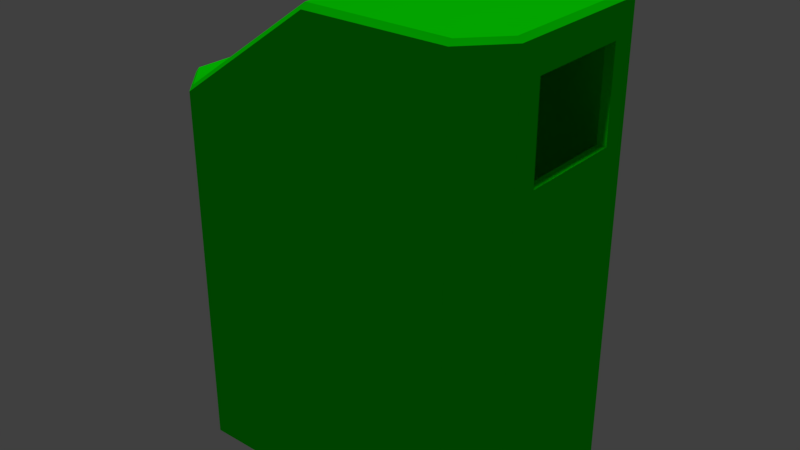 # Source: Trashcan.blend  (saved by Blender 2.78.0; exported with 4.5.12 LTS)
import bpy
from mathutils import Matrix  # noqa: F401  (used for matrix-valued properties, if any)

bpy.ops.wm.read_factory_settings(use_empty=True)
scene = bpy.context.scene
scene.name = 'Scene'

# ---- collections
col_collection_1 = bpy.data.collections.new('Collection 1'); scene.collection.children.link(col_collection_1)

# ---- materials (node trees are filled in below, after node groups)
mat_material_trashcan = bpy.data.materials.new('Material_Trashcan')
mat_material_trashcan.alpha_threshold = 0.0
mat_material_trashcan.use_transparent_shadow = False
mat_material_trashcan.diffuse_color = (0.002258, 1.0, 0.0, 1.0)
mat_material_trashcan.roughness = 0.5
mat_material_trashcan.line_color = (0.0, 0.0, 0.0, 1.0)

# ---- node groups
ng_auto_smooth = bpy.data.node_groups.new('Auto Smooth', 'GeometryNodeTree')
_s = ng_auto_smooth.interface.new_socket(name='Geometry', in_out='OUTPUT', socket_type='NodeSocketGeometry')
_s = ng_auto_smooth.interface.new_socket(name='Geometry', in_out='INPUT', socket_type='NodeSocketGeometry')
_s = ng_auto_smooth.interface.new_socket(name='Angle', in_out='INPUT', socket_type='NodeSocketFloat')
_s.subtype = 'ANGLE'
_s.min_value = 0.0
_s.max_value = 3.142
ng_auto_smooth.is_modifier = True
_N = ng_auto_smooth.nodes; _L = ng_auto_smooth.links
n0 = _N.new('NodeGroupOutput'); n0.name = 'Group Output'; n0.location = (480, -100)
n1 = _N.new('NodeGroupInput'); n1.name = 'Group Input'; n1.location = (-420, -300)
n2 = _N.new('NodeGroupInput'); n2.name = 'Group Input.001'; n2.location = (-60, -100)
n3 = _N.new('GeometryNodeSetShadeSmooth'); n3.name = 'Set Shade Smooth'; n3.location = (120, -100)
n3.domain = 'EDGE'
n4 = _N.new('GeometryNodeSetShadeSmooth'); n4.name = 'Set Shade Smooth.001'; n4.location = (300, -100)
n5 = _N.new('GeometryNodeInputMeshEdgeAngle'); n5.name = 'Edge Angle'; n5.location = (-420, -220)
n6 = _N.new('GeometryNodeInputEdgeSmooth'); n6.name = 'Is Edge Smooth'; n6.location = (-60, -160)
n7 = _N.new('GeometryNodeInputShadeSmooth'); n7.name = 'Is Face Smooth'; n7.location = (-240, -340)
n8 = _N.new('FunctionNodeBooleanMath'); n8.name = 'Boolean Math'; n8.location = (-60, -220)
n9 = _N.new('FunctionNodeCompare'); n9.name = 'Compare'; n9.location = (-240, -180)
n9.operation = 'LESS_EQUAL'
_L.new(n5.outputs[0], n9.inputs[0])
_L.new(n4.outputs[0], n0.inputs[0])
_L.new(n1.outputs[1], n9.inputs[1])
_L.new(n9.outputs[0], n8.inputs[0])
_L.new(n7.outputs[0], n8.inputs[1])
_L.new(n2.outputs[0], n3.inputs[0])
_L.new(n6.outputs[0], n3.inputs[1])
_L.new(n3.outputs[0], n4.inputs[0])
_L.new(n8.outputs[0], n3.inputs[2])
n0.is_active_output = True

# ---- material node trees

# ---- world
world_world = bpy.data.worlds.new('World'); scene.world = world_world
world_world.color = (0.05088, 0.05088, 0.05088)
world_world.use_sun_shadow = False
world_world.sun_shadow_jitter_overblur = 0.0
world_world.cycles.sampling_method = 'MANUAL'

# ---- lights
light_hemi = bpy.data.lights.new('Hemi', 'SUN')
light_hemi.transmission_factor = 0.0
light_hemi.angle = 0.09992
light_hemi.energy = 1.0
light_hemi.shadow_buffer_clip_start = 0.5
light_hemi.shadow_soft_size = 0.05
light_hemi.shadow_cascade_max_distance = 1000.0

# ---- meshes
me_trashcan = bpy.data.meshes.new('Trashcan')
me_trashcan.from_pydata([(0.8999, 0.1635, 1.109), (0.8999, 0.1635, 0.8768), (0.8999, 0.4365, 0.8768), (0.8999, 0.4365, 1.109), (0.45, -2.919e-08, 0.0), (0.45, 0.6, 0.0), (0.8096, 0.6, 0.0), (0.8999, 0.5017, 0.0), (0.8999, 0.09829, 0.0), (0.8096, -8.757e-08, 0.0), (0.09032, 0.0, 0.0), (0.0, 0.09829, 0.0), (1.877e-07, 0.5017, 0.0), (0.09032, 0.6, 0.0), (0.8768, 0.4365, 1.109), (0.8768, 0.4365, 0.8768), (0.8768, 0.1635, 0.8768), (0.8768, 0.1635, 1.109), (0.4625, 0.5865, 1.109), (0.4625, 0.5865, 0.8768), (0.4625, 0.01349, 0.8768), (0.4625, 0.01349, 1.109), (0.8768, 0.4365, 0.4992), (0.8768, 0.1635, 0.4992), (0.4625, 0.5865, 0.4991), (0.4625, 0.01349, 0.4991), (0.45, 0.01214, 1.2), (0.45, -1.447e-07, 1.187), (0.45, 0.5828, 1.2), (0.45, 0.6, 1.187), (0.8888, 0.4967, 1.199), (0.8999, 0.5017, 1.187), (0.8096, 0.6, 1.187), (0.8096, 0.5828, 1.199), (0.8096, -3.186e-07, 1.187), (0.8096, 0.01213, 1.199), (0.8888, 0.09829, 1.199), (0.8999, 0.09829, 1.187), (0.01115, 0.09829, 0.9464), (-1.058e-07, 0.09829, 0.9337), (0.09032, 2.88e-08, 0.9337), (0.09032, 0.01214, 0.9464), (0.09032, 0.6, 0.9337), (0.09032, 0.5828, 0.9464), (0.01115, 0.4967, 0.9464), (5.544e-08, 0.5017, 0.9337)], [], [(32, 6, 5, 29), (10, 40, 39, 11), (29, 5, 13, 42), (12, 45, 42, 13), (6, 32, 31, 7), (7, 31, 3, 2), (31, 37, 0, 3), (37, 8, 1, 0), (11, 39, 45, 12), (4, 27, 40, 10), (9, 6, 7, 8), (13, 10, 11, 12), (4, 5, 6, 9), (10, 13, 5, 4), (26, 35, 33, 28), (41, 26, 28, 43), (35, 36, 30, 33), (1, 2, 15, 16), (8, 7, 2, 1), (43, 44, 38, 41), (8, 37, 34, 9), (16, 15, 22, 23), (2, 3, 14, 15), (3, 0, 17, 14), (0, 1, 16, 17), (19, 18, 21, 20), (15, 14, 18, 19), (14, 17, 21, 18), (17, 16, 20, 21), (23, 22, 24, 25), (20, 16, 23, 25), (15, 19, 24, 22), (19, 20, 25, 24), (35, 26, 27, 34), (43, 28, 29, 42), (33, 30, 31, 32), (36, 35, 34, 37), (41, 38, 39, 40), (44, 43, 42, 45), (28, 33, 32, 29), (30, 36, 37, 31), (26, 41, 40, 27), (38, 44, 45, 39), (9, 34, 27, 4)])
me_trashcan.polygons.foreach_set('use_smooth', [True] * 44)
_k = set([(0, 1), (0, 3), (1, 2), (2, 3), (4, 9), (4, 10), (5, 6), (5, 13), (6, 7), (6, 32), (7, 8), (7, 31), (8, 9), (8, 37), (9, 34), (10, 11), (10, 40), (11, 12), (11, 39), (12, 13), (12, 45), (13, 42), (14, 15), (14, 17), (15, 16), (16, 17), (26, 35), (26, 41), (27, 34), (27, 40), (28, 33), (28, 43), (29, 32), (29, 42), (30, 33), (30, 36), (31, 32), (31, 37), (34, 37), (35, 36), (38, 41), (38, 44), (39, 40), (39, 45), (42, 45), (43, 44)])
me_trashcan.attributes.new('sharp_edge', 'BOOLEAN', 'EDGE').data.foreach_set('value', [ (min(e.vertices), max(e.vertices)) in _k for e in me_trashcan.edges])
_uv = me_trashcan.uv_layers.new(name='UVMap')
_uv.uv.foreach_set('vector', [0.3224, 0.4325, 0.3224, 2.056e-08, 0.4636, 2.056e-08, 0.4636, 0.4327, 0.2824, 0.4373, 0.2824, 0.09704, 0.3224, 0.09704, 0.3224, 0.4373, 0.4636, 0.4327, 0.4636, 2.056e-08, 0.6048, 0.0, 0.6048, 0.3403, 0.6448, 3.084e-08, 0.6448, 0.3403, 0.6048, 0.3403, 0.6048, 0.0, 0.8631, 2.065e-08, 0.8631, 0.4325, 0.8273, 0.4325, 0.8273, 0.0, 0.8273, 0.0, 0.8273, 0.4325, 0.8036, 0.4043, 0.8036, 0.3196, 0.8273, 0.4325, 0.6806, 0.4325, 0.7043, 0.4043, 0.8036, 0.4043, 0.6806, 0.4325, 0.6806, 1.099e-08, 0.7043, 0.3196, 0.7043, 0.4043, 0.6448, 0.782, 0.6448, 0.4417, 0.7916, 0.4417, 0.7916, 0.782, 0.1412, 0.4373, 0.1412, 0.00463, 0.2824, 0.09704, 0.2824, 0.4373, 0.5407, 0.4673, 0.3224, 0.4673, 0.3582, 0.4327, 0.5049, 0.4327, 0.3224, 0.743, 0.5407, 0.743, 0.5049, 0.7777, 0.3582, 0.7777, 0.5407, 0.6052, 0.3224, 0.6052, 0.3224, 0.4673, 0.5407, 0.4673, 0.5407, 0.743, 0.3224, 0.743, 0.3224, 0.6052, 0.5407, 0.6052, 0.2138, 0.6097, 0.2138, 0.7476, 0.006242, 0.7476, 0.006242, 0.6097, 0.2138, 0.472, 0.2138, 0.6097, 0.006242, 0.6097, 0.006242, 0.472, 0.2138, 0.7476, 0.1825, 0.7779, 0.03758, 0.7779, 0.006242, 0.7476, 0.5498, 0.4327, 0.5498, 0.5289, 0.5407, 0.5289, 0.5407, 0.4327, 0.6806, 1.099e-08, 0.8273, 0.0, 0.8036, 0.3196, 0.7043, 0.3196, 0.006242, 0.472, 0.03758, 0.4416, 0.1825, 0.4416, 0.2138, 0.472, 0.6806, 1.099e-08, 0.6806, 0.4325, 0.6448, 0.4325, 0.6448, 6.253e-10, 0.3131, 0.575, 0.2138, 0.575, 0.2138, 0.4373, 0.3131, 0.4373, 0.9703, 0.7971, 0.9703, 0.8818, 0.9612, 0.8818, 0.9612, 0.7971, 0.6184, 0.931, 0.6184, 0.8349, 0.6276, 0.8349, 0.6276, 0.931, 0.5011, 0.7777, 0.5011, 0.8624, 0.4921, 0.8624, 0.4921, 0.7777, 0.7916, 0.5218, 0.7916, 0.4371, 1.0, 0.4371, 1.0, 0.5218, 0.9612, 0.7971, 0.9612, 0.8818, 0.7916, 0.8818, 0.7916, 0.7971, 0.6276, 0.931, 0.6276, 0.8349, 0.7916, 0.782, 0.7916, 0.9839, 0.4921, 0.7777, 0.4921, 0.8624, 0.3224, 0.8624, 0.3224, 0.7777, 0.0, 0.9312, 0.0, 0.835, 0.164, 0.7822, 0.164, 0.984, 0.3224, 0.8624, 0.4921, 0.8624, 0.4921, 1.0, 0.3224, 1.0, 0.9612, 0.7971, 0.7916, 0.7971, 0.7916, 0.6595, 0.9612, 0.6595, 0.7916, 0.5218, 1.0, 0.5218, 1.0, 0.6595, 0.7916, 0.6595, 0.0005642, 0.0002378, 0.1418, 0.0, 0.1412, 0.00463, 0.0, 0.004867, 0.006242, 0.472, 0.006242, 0.6097, 0.0, 0.6098, 6.37e-08, 0.472, 0.006242, 0.7476, 0.03758, 0.7779, 0.03575, 0.7822, 0.0, 0.7476, 0.6806, 0.4371, 0.6493, 0.4371, 0.6448, 0.4325, 0.6806, 0.4325, 0.283, 0.09241, 0.318, 0.09241, 0.3224, 0.09704, 0.2824, 0.09704, 0.03758, 0.4416, 0.006242, 0.472, 6.37e-08, 0.472, 0.03575, 0.4373, 0.006242, 0.6097, 0.006242, 0.7476, 0.0, 0.7476, 0.0, 0.6098, 0.8255, 0.4371, 0.6806, 0.4371, 0.6806, 0.4325, 0.8273, 0.4325, 0.1418, 0.0, 0.283, 0.09241, 0.2824, 0.09704, 0.1412, 0.00463, 0.6448, 0.4371, 0.7898, 0.4371, 0.7916, 0.4417, 0.6448, 0.4417, 4.247e-08, 0.4373, 0.0, 0.004867, 0.1412, 0.00463, 0.1412, 0.4373])
me_trashcan.materials.append(mat_material_trashcan)
me_trashcan.use_remesh_preserve_volume = False
me_trashcan.use_remesh_preserve_attributes = False
me_trashcan.use_mirror_vertex_groups = False
me_trashcan.update()

# ---- objects
ob_hemi = bpy.data.objects.new('Hemi', light_hemi)
ob_trashcan = bpy.data.objects.new('Trashcan', me_trashcan)

# ---- transforms, parenting, visibility, modifiers, constraints
ob_hemi.location = (0.0, 0.0, 1.958)
ob_hemi.lineart.crease_threshold = 0.0
ob_trashcan.location = (0.0, 0.0, 0.0)
ob_trashcan.lock_rotations_4d = False
ob_trashcan.empty_display_type = 'ARROWS'
ob_trashcan.lineart.crease_threshold = 0.0
_m = ob_trashcan.modifiers.new('Auto Smooth', 'NODES')
_m.node_group = ng_auto_smooth
_gi = [s.identifier for s in ng_auto_smooth.interface.items_tree if s.item_type == 'SOCKET' and s.in_out == 'INPUT']
_m[_gi[1]] = 3.142  # Angle

# ---- collection membership
col_collection_1.objects.link(ob_hemi)
col_collection_1.objects.link(ob_trashcan)

# ---- scene / render settings (as saved in the file)
scene.frame_start = 1; scene.frame_end = 250; scene.frame_set(1)
scene.render.engine = 'BLENDER_EEVEE_NEXT'
scene.render.resolution_percentage = 50
scene.render.dither_intensity = 0.0
scene.cycles.use_denoising = False
scene.cycles.samples = 128
scene.cycles.sampling_pattern = 'TABULATED_SOBOL'
scene.cycles.light_sampling_threshold = 0.0
scene.cycles.use_adaptive_sampling = False
scene.cycles.use_light_tree = False
scene.cycles.blur_glossy = 0.0
scene.cycles.sample_clamp_indirect = 0.0
scene.view_settings.view_transform = 'Standard'
bpy.context.view_layer.update()

# ---- added for rendering (the .blend has no active camera): camera
cam_auto = bpy.data.cameras.new('AutoCamera')
cam_auto.lens = 50.0
cam_auto.sensor_width = 36.0
cam_auto.clip_end = 1000.0
ob_auto_camera = bpy.data.objects.new('AutoCamera', cam_auto)
scene.collection.objects.link(ob_auto_camera)
ob_auto_camera.location = (1.9447, -1.49367, 1.79578)
ob_auto_camera.rotation_euler = (1.09748, -7.21219e-08, 0.694738)
scene.camera = ob_auto_camera
bpy.context.view_layer.update()
